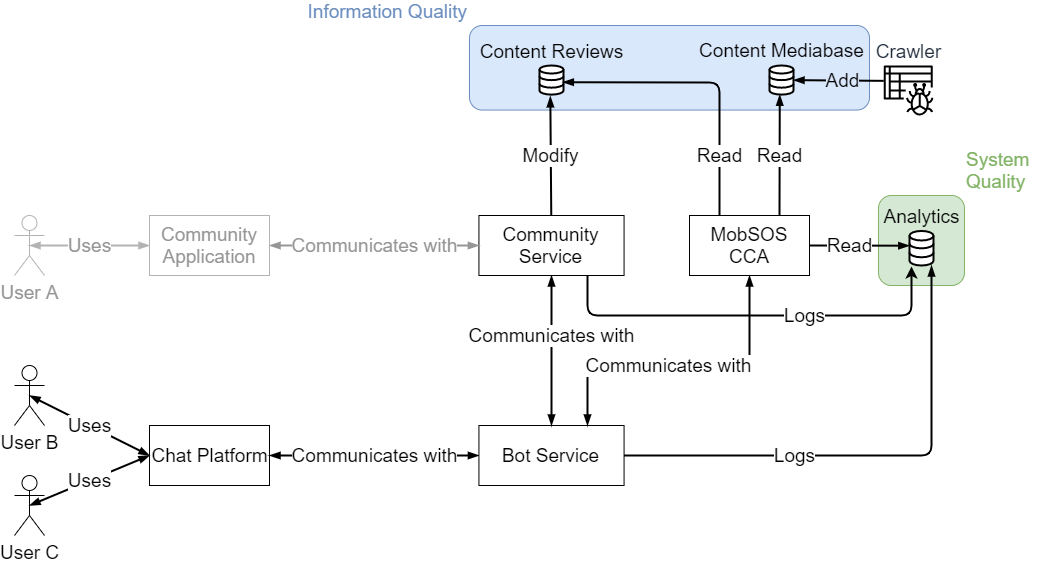

The diagram above was exported from draw.io. Its source (the exported page's mxGraphModel, read from the mxfile embedded in the PNG):
<mxGraphModel dx="1422" dy="822" grid="1" gridSize="10" guides="1" tooltips="1" connect="1" arrows="1" fold="1" page="1" pageScale="1" pageWidth="1100" pageHeight="850" background="#ffffff" math="0" shadow="0">
  <root>
    <mxCell id="0" />
    <mxCell id="1" parent="0" />
    <mxCell id="ibVAuFmw-J0PL0BSK8o4-63" value="System Quality" style="rounded=1;whiteSpace=wrap;html=1;labelBackgroundColor=none;strokeColor=#82b366;fillColor=#d5e8d4;fontSize=19;labelPosition=right;verticalLabelPosition=top;align=left;verticalAlign=bottom;fontColor=#82B366;" parent="1" vertex="1">
      <mxGeometry x="914" y="460" width="86" height="90" as="geometry" />
    </mxCell>
    <mxCell id="ibVAuFmw-J0PL0BSK8o4-62" value="Information Quality" style="rounded=1;whiteSpace=wrap;html=1;strokeColor=#6c8ebf;fillColor=#dae8fc;fontSize=19;labelPosition=left;verticalLabelPosition=top;align=right;verticalAlign=bottom;fontColor=#6C8EBF;labelBorderColor=none;" parent="1" vertex="1">
      <mxGeometry x="505" y="290" width="400" height="84.55" as="geometry" />
    </mxCell>
    <mxCell id="ibVAuFmw-J0PL0BSK8o4-12" value="Uses" style="rounded=0;orthogonalLoop=1;jettySize=auto;html=1;endArrow=blockThin;endFill=1;startArrow=blockThin;startFill=1;fontSize=19;entryX=0;entryY=0.5;entryDx=0;entryDy=0;exitX=0.5;exitY=0.5;exitDx=0;exitDy=0;exitPerimeter=0;strokeWidth=2;" parent="1" source="ibVAuFmw-J0PL0BSK8o4-7" target="ibVAuFmw-J0PL0BSK8o4-8" edge="1">
      <mxGeometry relative="1" as="geometry">
        <mxPoint x="220" y="720" as="targetPoint" />
        <mxPoint as="offset" />
      </mxGeometry>
    </mxCell>
    <mxCell id="ibVAuFmw-J0PL0BSK8o4-7" value="User B" style="shape=umlActor;verticalLabelPosition=bottom;labelBackgroundColor=#ffffff;verticalAlign=top;html=1;outlineConnect=0;fontSize=19;" parent="1" vertex="1">
      <mxGeometry x="50" y="630" width="30" height="60" as="geometry" />
    </mxCell>
    <mxCell id="ibVAuFmw-J0PL0BSK8o4-9" value="" style="group;fontSize=19;" parent="1" vertex="1" connectable="0">
      <mxGeometry x="185" y="690" width="125" height="60" as="geometry" />
    </mxCell>
    <mxCell id="ibVAuFmw-J0PL0BSK8o4-8" value="" style="rounded=0;whiteSpace=wrap;html=1;fontSize=19;" parent="ibVAuFmw-J0PL0BSK8o4-9" vertex="1">
      <mxGeometry width="120" height="60" as="geometry" />
    </mxCell>
    <mxCell id="ibVAuFmw-J0PL0BSK8o4-5" value="Chat Platform" style="text;html=1;align=center;verticalAlign=middle;resizable=0;points=[];autosize=1;fontSize=19;" parent="ibVAuFmw-J0PL0BSK8o4-9" vertex="1">
      <mxGeometry x="-5" y="15" width="130" height="30" as="geometry" />
    </mxCell>
    <mxCell id="ibVAuFmw-J0PL0BSK8o4-14" value="Communicates with" style="edgeStyle=orthogonalEdgeStyle;rounded=0;orthogonalLoop=1;jettySize=auto;html=1;startArrow=blockThin;startFill=1;endArrow=blockThin;endFill=1;fontSize=19;strokeWidth=2;" parent="1" source="ibVAuFmw-J0PL0BSK8o4-8" target="ibVAuFmw-J0PL0BSK8o4-13" edge="1">
      <mxGeometry relative="1" as="geometry" />
    </mxCell>
    <mxCell id="ibVAuFmw-J0PL0BSK8o4-15" value="" style="group;fontSize=19;" parent="1" vertex="1" connectable="0">
      <mxGeometry x="514.4300000000001" y="690" width="145.14" height="60" as="geometry" />
    </mxCell>
    <mxCell id="ibVAuFmw-J0PL0BSK8o4-13" value="Bot Service" style="rounded=0;whiteSpace=wrap;html=1;fontSize=19;" parent="ibVAuFmw-J0PL0BSK8o4-15" vertex="1">
      <mxGeometry width="145.14" height="60" as="geometry" />
    </mxCell>
    <mxCell id="ibVAuFmw-J0PL0BSK8o4-16" value="&lt;font color=&quot;#000000&quot;&gt;Communicates with&lt;/font&gt;" style="rounded=0;orthogonalLoop=1;jettySize=auto;html=1;startArrow=blockThin;startFill=1;endArrow=blockThin;endFill=1;entryX=0.5;entryY=0;entryDx=0;entryDy=0;exitX=0.5;exitY=1;exitDx=0;exitDy=0;fontSize=19;strokeWidth=2;fillColor=#f5f5f5;strokeColor=#000000;fontColor=#B3B3B3;" parent="1" source="ibVAuFmw-J0PL0BSK8o4-45" target="ibVAuFmw-J0PL0BSK8o4-13" edge="1">
      <mxGeometry x="-0.2" relative="1" as="geometry">
        <mxPoint x="455" y="539.9999999999999" as="sourcePoint" />
        <mxPoint x="589.8600000000001" y="590" as="targetPoint" />
        <mxPoint as="offset" />
      </mxGeometry>
    </mxCell>
    <mxCell id="ibVAuFmw-J0PL0BSK8o4-17" value="Communicates with" style="rounded=1;orthogonalLoop=1;jettySize=auto;html=1;startArrow=blockThin;startFill=1;endArrow=blockThin;endFill=1;exitX=0.5;exitY=1;exitDx=0;exitDy=0;entryX=0.75;entryY=0;entryDx=0;entryDy=0;fontSize=19;edgeStyle=orthogonalEdgeStyle;strokeWidth=2;" parent="1" source="ibVAuFmw-J0PL0BSK8o4-48" target="ibVAuFmw-J0PL0BSK8o4-13" edge="1">
      <mxGeometry x="0.095" relative="1" as="geometry">
        <mxPoint x="735" y="539.9999999999999" as="sourcePoint" />
        <mxPoint x="590" y="688" as="targetPoint" />
        <Array as="points">
          <mxPoint x="765" y="630" />
          <mxPoint x="623" y="630" />
        </Array>
        <mxPoint as="offset" />
      </mxGeometry>
    </mxCell>
    <mxCell id="ibVAuFmw-J0PL0BSK8o4-22" value="Modify" style="endArrow=blockThin;html=1;entryX=0.451;entryY=1.06;entryDx=0;entryDy=0;endFill=1;entryPerimeter=0;fontSize=19;strokeWidth=2;" parent="1" source="ibVAuFmw-J0PL0BSK8o4-45" target="ibVAuFmw-J0PL0BSK8o4-26" edge="1">
      <mxGeometry width="50" height="50" relative="1" as="geometry">
        <mxPoint x="495" y="480" as="sourcePoint" />
        <mxPoint x="585" y="460" as="targetPoint" />
      </mxGeometry>
    </mxCell>
    <mxCell id="ibVAuFmw-J0PL0BSK8o4-26" value="Content Reviews" style="html=1;verticalLabelPosition=top;align=center;labelBackgroundColor=none;verticalAlign=bottom;strokeWidth=2;strokeColor=#000000;shadow=0;dashed=0;shape=mxgraph.ios7.icons.data;labelPosition=center;fontSize=19;" parent="1" vertex="1">
      <mxGeometry x="575" y="330" width="24" height="29.099999999999998" as="geometry" />
    </mxCell>
    <mxCell id="ibVAuFmw-J0PL0BSK8o4-27" value="Read" style="endArrow=none;html=1;entryX=0.25;entryY=0;entryDx=0;entryDy=0;exitX=0.972;exitY=0.573;exitDx=0;exitDy=0;exitPerimeter=0;startArrow=blockThin;startFill=1;endFill=0;fontSize=19;edgeStyle=orthogonalEdgeStyle;rounded=1;strokeWidth=2;strokeColor=#000000;" parent="1" source="ibVAuFmw-J0PL0BSK8o4-26" target="ibVAuFmw-J0PL0BSK8o4-48" edge="1">
      <mxGeometry x="0.5862" width="50" height="50" relative="1" as="geometry">
        <mxPoint x="625" y="440" as="sourcePoint" />
        <mxPoint x="735" y="479.9999999999999" as="targetPoint" />
        <mxPoint as="offset" />
      </mxGeometry>
    </mxCell>
    <mxCell id="ibVAuFmw-J0PL0BSK8o4-40" value="Read" style="edgeStyle=none;rounded=0;orthogonalLoop=1;jettySize=auto;html=1;startArrow=none;startFill=0;endArrow=blockThin;endFill=1;entryX=0.428;entryY=1.004;entryDx=0;entryDy=0;entryPerimeter=0;fontSize=19;exitX=0.75;exitY=0;exitDx=0;exitDy=0;strokeWidth=2;" parent="1" source="ibVAuFmw-J0PL0BSK8o4-48" target="ibVAuFmw-J0PL0BSK8o4-39" edge="1">
      <mxGeometry relative="1" as="geometry">
        <mxPoint x="735" y="480" as="sourcePoint" />
        <Array as="points" />
      </mxGeometry>
    </mxCell>
    <mxCell id="ibVAuFmw-J0PL0BSK8o4-30" value="Analytics" style="html=1;verticalLabelPosition=top;align=center;labelBackgroundColor=none;verticalAlign=bottom;strokeWidth=2;strokeColor=#000000;shadow=0;dashed=0;shape=mxgraph.ios7.icons.data;labelPosition=center;fontSize=19;" parent="1" vertex="1">
      <mxGeometry x="945" y="495.45000000000005" width="24" height="34.55" as="geometry" />
    </mxCell>
    <mxCell id="ibVAuFmw-J0PL0BSK8o4-39" value="Content Mediabase" style="html=1;verticalLabelPosition=top;align=center;labelBackgroundColor=none;verticalAlign=middle;strokeWidth=2;strokeColor=#000000;shadow=0;dashed=0;shape=mxgraph.ios7.icons.data;labelPosition=center;fontSize=19;horizontal=1;spacingBottom=0;" parent="1" vertex="1">
      <mxGeometry x="805" y="329.99999999999994" width="24" height="29.099999999999998" as="geometry" />
    </mxCell>
    <mxCell id="ibVAuFmw-J0PL0BSK8o4-41" value="Read" style="endArrow=blockThin;html=1;exitX=1;exitY=0.5;exitDx=0;exitDy=0;endFill=1;fontSize=19;entryX=-0.008;entryY=0.427;entryDx=0;entryDy=0;entryPerimeter=0;strokeWidth=2;" parent="1" source="ibVAuFmw-J0PL0BSK8o4-48" target="ibVAuFmw-J0PL0BSK8o4-30" edge="1">
      <mxGeometry x="-0.1985" width="50" height="50" relative="1" as="geometry">
        <mxPoint x="735" y="479.9999999999999" as="sourcePoint" />
        <mxPoint x="845" y="420" as="targetPoint" />
        <mxPoint as="offset" />
      </mxGeometry>
    </mxCell>
    <mxCell id="ibVAuFmw-J0PL0BSK8o4-44" value="Logs" style="endArrow=blockThin;html=1;exitX=1;exitY=0.5;exitDx=0;exitDy=0;edgeStyle=orthogonalEdgeStyle;endFill=1;fontSize=19;strokeWidth=2;entryX=0.917;entryY=1;entryDx=0;entryDy=0;entryPerimeter=0;" parent="1" source="ibVAuFmw-J0PL0BSK8o4-13" target="ibVAuFmw-J0PL0BSK8o4-30" edge="1">
      <mxGeometry x="-0.3184" width="50" height="50" relative="1" as="geometry">
        <mxPoint x="675" y="740" as="sourcePoint" />
        <mxPoint x="955" y="530" as="targetPoint" />
        <mxPoint as="offset" />
      </mxGeometry>
    </mxCell>
    <mxCell id="sZh6FdqQbVr_rTsTd2hu-1" value="Logs" style="edgeStyle=orthogonalEdgeStyle;rounded=1;orthogonalLoop=1;jettySize=auto;html=1;exitX=0.75;exitY=1;exitDx=0;exitDy=0;entryX=0.083;entryY=1.029;entryDx=0;entryDy=0;entryPerimeter=0;strokeWidth=2;fontSize=19;" parent="1" source="ibVAuFmw-J0PL0BSK8o4-45" target="ibVAuFmw-J0PL0BSK8o4-30" edge="1">
      <mxGeometry x="0.2446" relative="1" as="geometry">
        <Array as="points">
          <mxPoint x="623" y="580" />
          <mxPoint x="947" y="580" />
        </Array>
        <mxPoint as="offset" />
      </mxGeometry>
    </mxCell>
    <mxCell id="ibVAuFmw-J0PL0BSK8o4-45" value="Community Service" style="rounded=0;whiteSpace=wrap;html=1;strokeColor=#000000;fontSize=19;" parent="1" vertex="1">
      <mxGeometry x="514.4300000000001" y="480" width="145.14" height="60" as="geometry" />
    </mxCell>
    <mxCell id="ibVAuFmw-J0PL0BSK8o4-46" value="User C" style="shape=umlActor;verticalLabelPosition=bottom;labelBackgroundColor=#ffffff;verticalAlign=top;html=1;outlineConnect=0;fontSize=19;" parent="1" vertex="1">
      <mxGeometry x="50" y="740" width="30" height="60" as="geometry" />
    </mxCell>
    <mxCell id="ibVAuFmw-J0PL0BSK8o4-47" value="Uses" style="endArrow=blockThin;startArrow=blockThin;html=1;fontSize=19;entryX=0;entryY=0.5;entryDx=0;entryDy=0;startFill=1;endFill=1;exitX=0.5;exitY=0.5;exitDx=0;exitDy=0;exitPerimeter=0;strokeWidth=2;" parent="1" source="ibVAuFmw-J0PL0BSK8o4-46" target="ibVAuFmw-J0PL0BSK8o4-8" edge="1">
      <mxGeometry width="50" height="50" relative="1" as="geometry">
        <mxPoint x="80" y="770" as="sourcePoint" />
        <mxPoint x="180" y="730" as="targetPoint" />
      </mxGeometry>
    </mxCell>
    <mxCell id="ibVAuFmw-J0PL0BSK8o4-48" value="MobSOS CCA" style="rounded=0;whiteSpace=wrap;html=1;strokeColor=#000000;fontSize=19;" parent="1" vertex="1">
      <mxGeometry x="725" y="480" width="120" height="60" as="geometry" />
    </mxCell>
    <mxCell id="ibVAuFmw-J0PL0BSK8o4-49" value="User A" style="shape=umlActor;verticalLabelPosition=bottom;labelBackgroundColor=#ffffff;verticalAlign=top;html=1;outlineConnect=0;strokeColor=#B3B3B3;fontSize=19;fontColor=#969696;" parent="1" vertex="1">
      <mxGeometry x="50" y="480" width="30" height="60" as="geometry" />
    </mxCell>
    <mxCell id="ibVAuFmw-J0PL0BSK8o4-51" value="Communicates with" style="edgeStyle=none;orthogonalLoop=1;jettySize=auto;html=1;startArrow=blockThin;startFill=1;endArrow=blockThin;endFill=1;fontSize=19;strokeColor=#969696;fontColor=#969696;strokeWidth=2;" parent="1" source="ibVAuFmw-J0PL0BSK8o4-50" target="ibVAuFmw-J0PL0BSK8o4-45" edge="1">
      <mxGeometry relative="1" as="geometry" />
    </mxCell>
    <mxCell id="ibVAuFmw-J0PL0BSK8o4-52" value="Uses" style="edgeStyle=none;orthogonalLoop=1;jettySize=auto;html=1;entryX=0.5;entryY=0.5;entryDx=0;entryDy=0;entryPerimeter=0;startArrow=blockThin;startFill=1;endArrow=blockThin;endFill=1;fontSize=19;strokeColor=#B3B3B3;fontColor=#969696;strokeWidth=2;" parent="1" source="ibVAuFmw-J0PL0BSK8o4-50" target="ibVAuFmw-J0PL0BSK8o4-49" edge="1">
      <mxGeometry relative="1" as="geometry" />
    </mxCell>
    <mxCell id="ibVAuFmw-J0PL0BSK8o4-50" value="Community Application" style="rounded=0;whiteSpace=wrap;html=1;strokeColor=#B3B3B3;fontSize=19;fontColor=#969696;" parent="1" vertex="1">
      <mxGeometry x="185" y="480" width="120" height="60" as="geometry" />
    </mxCell>
    <mxCell id="ibVAuFmw-J0PL0BSK8o4-54" value="Crawler" style="outlineConnect=0;fontColor=#232F3E;gradientColor=none;fillColor=#000000;strokeColor=none;dashed=0;verticalLabelPosition=top;verticalAlign=bottom;align=center;html=1;fontSize=19;fontStyle=0;aspect=fixed;pointerEvents=1;shape=mxgraph.aws4.glue_crawlers;labelPosition=center;" parent="1" vertex="1">
      <mxGeometry x="919" y="330" width="50" height="50" as="geometry" />
    </mxCell>
    <mxCell id="ibVAuFmw-J0PL0BSK8o4-57" value="Add" style="endArrow=blockThin;html=1;fontSize=19;endFill=1;exitX=0;exitY=0.307;exitDx=0;exitDy=0;exitPerimeter=0;labelBackgroundColor=#DAE8FC;strokeWidth=2;" parent="1" source="ibVAuFmw-J0PL0BSK8o4-54" target="ibVAuFmw-J0PL0BSK8o4-39" edge="1">
      <mxGeometry x="-0.0982" width="50" height="50" relative="1" as="geometry">
        <mxPoint x="677" y="310" as="sourcePoint" />
        <mxPoint x="727" y="260" as="targetPoint" />
        <mxPoint as="offset" />
      </mxGeometry>
    </mxCell>
  </root>
</mxGraphModel>